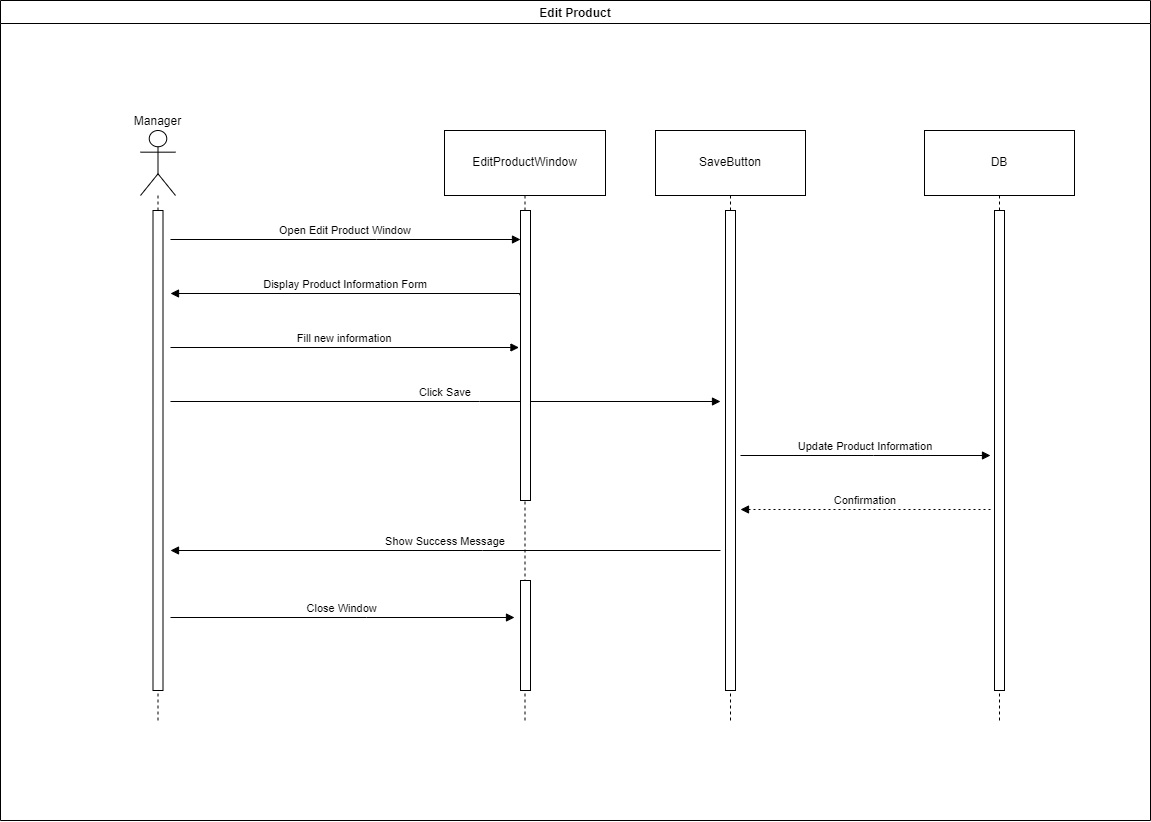

The diagram above was exported from draw.io. Its source (the exported page's mxGraphModel, read from the mxfile embedded in the PNG):
<mxGraphModel dx="63" dy="546" grid="1" gridSize="10" guides="1" tooltips="1" connect="1" arrows="1" fold="1" page="0" pageScale="1" pageWidth="827" pageHeight="1169" math="0" shadow="0">
  <root>
    <mxCell id="0" />
    <mxCell id="1" parent="0" />
    <mxCell id="nEMiyUlJCxofDZz4OvLr-349" value="Edit Product" style="swimlane;" vertex="1" parent="1">
      <mxGeometry x="1120" y="150" width="1150" height="820" as="geometry" />
    </mxCell>
    <mxCell id="nEMiyUlJCxofDZz4OvLr-337" value="Manager" style="shape=umlLifeline;perimeter=lifelinePerimeter;whiteSpace=wrap;container=1;dropTarget=0;collapsible=0;recursiveResize=0;outlineConnect=0;portConstraint=eastwest;newEdgeStyle={&quot;edgeStyle&quot;:&quot;elbowEdgeStyle&quot;,&quot;elbow&quot;:&quot;vertical&quot;,&quot;curved&quot;:0,&quot;rounded&quot;:0};participant=umlActor;verticalAlign=bottom;labelPosition=center;verticalLabelPosition=top;align=center;size=65;" vertex="1" parent="nEMiyUlJCxofDZz4OvLr-349">
      <mxGeometry x="140" y="130" width="35" height="592" as="geometry" />
    </mxCell>
    <mxCell id="nEMiyUlJCxofDZz4OvLr-338" value="EditProductWindow" style="shape=umlLifeline;perimeter=lifelinePerimeter;whiteSpace=wrap;container=1;dropTarget=0;collapsible=0;recursiveResize=0;outlineConnect=0;portConstraint=eastwest;newEdgeStyle={&quot;edgeStyle&quot;:&quot;elbowEdgeStyle&quot;,&quot;elbow&quot;:&quot;vertical&quot;,&quot;curved&quot;:0,&quot;rounded&quot;:0};size=65;" vertex="1" parent="nEMiyUlJCxofDZz4OvLr-349">
      <mxGeometry x="444" y="130" width="161" height="592" as="geometry" />
    </mxCell>
    <mxCell id="nEMiyUlJCxofDZz4OvLr-339" value="SaveButton" style="shape=umlLifeline;perimeter=lifelinePerimeter;whiteSpace=wrap;container=1;dropTarget=0;collapsible=0;recursiveResize=0;outlineConnect=0;portConstraint=eastwest;newEdgeStyle={&quot;edgeStyle&quot;:&quot;elbowEdgeStyle&quot;,&quot;elbow&quot;:&quot;vertical&quot;,&quot;curved&quot;:0,&quot;rounded&quot;:0};size=65;" vertex="1" parent="nEMiyUlJCxofDZz4OvLr-349">
      <mxGeometry x="655" y="130" width="150" height="592" as="geometry" />
    </mxCell>
    <mxCell id="nEMiyUlJCxofDZz4OvLr-340" value="DB" style="shape=umlLifeline;perimeter=lifelinePerimeter;whiteSpace=wrap;container=1;dropTarget=0;collapsible=0;recursiveResize=0;outlineConnect=0;portConstraint=eastwest;newEdgeStyle={&quot;edgeStyle&quot;:&quot;elbowEdgeStyle&quot;,&quot;elbow&quot;:&quot;vertical&quot;,&quot;curved&quot;:0,&quot;rounded&quot;:0};size=65;" vertex="1" parent="nEMiyUlJCxofDZz4OvLr-349">
      <mxGeometry x="924" y="130" width="150" height="592" as="geometry" />
    </mxCell>
    <mxCell id="nEMiyUlJCxofDZz4OvLr-341" value="Open Edit Product Window" style="verticalAlign=bottom;edgeStyle=elbowEdgeStyle;elbow=vertical;curved=0;rounded=0;endArrow=block;entryX=0;entryY=0.1;entryDx=0;entryDy=0;entryPerimeter=0;" edge="1" parent="nEMiyUlJCxofDZz4OvLr-349" target="nEMiyUlJCxofDZz4OvLr-352">
      <mxGeometry relative="1" as="geometry">
        <Array as="points">
          <mxPoint x="376" y="239" />
        </Array>
        <mxPoint x="170" y="239" as="sourcePoint" />
        <mxPoint x="510" y="239" as="targetPoint" />
      </mxGeometry>
    </mxCell>
    <mxCell id="nEMiyUlJCxofDZz4OvLr-342" value="Display Product Information Form" style="verticalAlign=bottom;edgeStyle=elbowEdgeStyle;elbow=vertical;curved=0;rounded=0;endArrow=block;exitX=-0.072;exitY=0.292;exitDx=0;exitDy=0;exitPerimeter=0;" edge="1" parent="nEMiyUlJCxofDZz4OvLr-349" source="nEMiyUlJCxofDZz4OvLr-352">
      <mxGeometry relative="1" as="geometry">
        <Array as="points">
          <mxPoint x="379" y="293" />
        </Array>
        <mxPoint x="510" y="293" as="sourcePoint" />
        <mxPoint x="170" y="293" as="targetPoint" />
      </mxGeometry>
    </mxCell>
    <mxCell id="nEMiyUlJCxofDZz4OvLr-343" value="Fill new information" style="verticalAlign=bottom;edgeStyle=elbowEdgeStyle;elbow=vertical;curved=0;rounded=0;endArrow=block;entryX=-0.154;entryY=0.473;entryDx=0;entryDy=0;entryPerimeter=0;" edge="1" parent="nEMiyUlJCxofDZz4OvLr-349" target="nEMiyUlJCxofDZz4OvLr-352">
      <mxGeometry relative="1" as="geometry">
        <Array as="points">
          <mxPoint x="376" y="347" />
        </Array>
        <mxPoint x="170" y="347" as="sourcePoint" />
        <mxPoint x="500" y="347" as="targetPoint" />
      </mxGeometry>
    </mxCell>
    <mxCell id="nEMiyUlJCxofDZz4OvLr-344" value="Click Save" style="verticalAlign=bottom;edgeStyle=elbowEdgeStyle;elbow=vertical;curved=0;rounded=0;endArrow=block;" edge="1" parent="nEMiyUlJCxofDZz4OvLr-349">
      <mxGeometry relative="1" as="geometry">
        <Array as="points">
          <mxPoint x="479" y="401" />
        </Array>
        <mxPoint x="170" y="401" as="sourcePoint" />
        <mxPoint x="720" y="401" as="targetPoint" />
      </mxGeometry>
    </mxCell>
    <mxCell id="nEMiyUlJCxofDZz4OvLr-345" value="Update Product Information" style="verticalAlign=bottom;edgeStyle=elbowEdgeStyle;elbow=vertical;curved=0;rounded=0;endArrow=block;" edge="1" parent="nEMiyUlJCxofDZz4OvLr-349">
      <mxGeometry relative="1" as="geometry">
        <Array as="points">
          <mxPoint x="873" y="455" />
        </Array>
        <mxPoint x="740" y="455" as="sourcePoint" />
        <mxPoint x="990" y="455" as="targetPoint" />
      </mxGeometry>
    </mxCell>
    <mxCell id="nEMiyUlJCxofDZz4OvLr-346" value="Confirmation" style="verticalAlign=bottom;edgeStyle=elbowEdgeStyle;elbow=vertical;curved=0;rounded=0;dashed=1;dashPattern=2 3;endArrow=block;" edge="1" parent="nEMiyUlJCxofDZz4OvLr-349">
      <mxGeometry relative="1" as="geometry">
        <Array as="points">
          <mxPoint x="876" y="509" />
        </Array>
        <mxPoint x="990" y="509" as="sourcePoint" />
        <mxPoint x="740" y="509" as="targetPoint" />
      </mxGeometry>
    </mxCell>
    <mxCell id="nEMiyUlJCxofDZz4OvLr-347" value="Show Success Message" style="verticalAlign=bottom;edgeStyle=elbowEdgeStyle;elbow=vertical;curved=0;rounded=0;endArrow=block;" edge="1" parent="nEMiyUlJCxofDZz4OvLr-349">
      <mxGeometry relative="1" as="geometry">
        <Array as="points">
          <mxPoint x="482" y="550" />
        </Array>
        <mxPoint x="720" y="550" as="sourcePoint" />
        <mxPoint x="170" y="550" as="targetPoint" />
      </mxGeometry>
    </mxCell>
    <mxCell id="nEMiyUlJCxofDZz4OvLr-348" value="Close Window" style="verticalAlign=bottom;edgeStyle=elbowEdgeStyle;elbow=vertical;curved=0;rounded=0;endArrow=block;" edge="1" parent="nEMiyUlJCxofDZz4OvLr-349">
      <mxGeometry relative="1" as="geometry">
        <Array as="points">
          <mxPoint x="366" y="617" />
        </Array>
        <mxPoint x="170" y="617" as="sourcePoint" />
        <mxPoint x="514" y="617" as="targetPoint" />
      </mxGeometry>
    </mxCell>
    <mxCell id="nEMiyUlJCxofDZz4OvLr-350" value="" style="rounded=0;whiteSpace=wrap;html=1;" vertex="1" parent="nEMiyUlJCxofDZz4OvLr-349">
      <mxGeometry x="152.5" y="210" width="10" height="480" as="geometry" />
    </mxCell>
    <mxCell id="nEMiyUlJCxofDZz4OvLr-352" value="" style="rounded=0;whiteSpace=wrap;html=1;" vertex="1" parent="nEMiyUlJCxofDZz4OvLr-349">
      <mxGeometry x="520" y="210" width="10" height="290" as="geometry" />
    </mxCell>
    <mxCell id="nEMiyUlJCxofDZz4OvLr-353" value="" style="rounded=0;whiteSpace=wrap;html=1;" vertex="1" parent="nEMiyUlJCxofDZz4OvLr-349">
      <mxGeometry x="725" y="210" width="10" height="480" as="geometry" />
    </mxCell>
    <mxCell id="nEMiyUlJCxofDZz4OvLr-354" value="" style="rounded=0;whiteSpace=wrap;html=1;" vertex="1" parent="nEMiyUlJCxofDZz4OvLr-349">
      <mxGeometry x="994" y="210" width="10" height="480" as="geometry" />
    </mxCell>
    <mxCell id="nEMiyUlJCxofDZz4OvLr-355" value="" style="rounded=0;whiteSpace=wrap;html=1;" vertex="1" parent="nEMiyUlJCxofDZz4OvLr-349">
      <mxGeometry x="520" y="580" width="10" height="110" as="geometry" />
    </mxCell>
  </root>
</mxGraphModel>